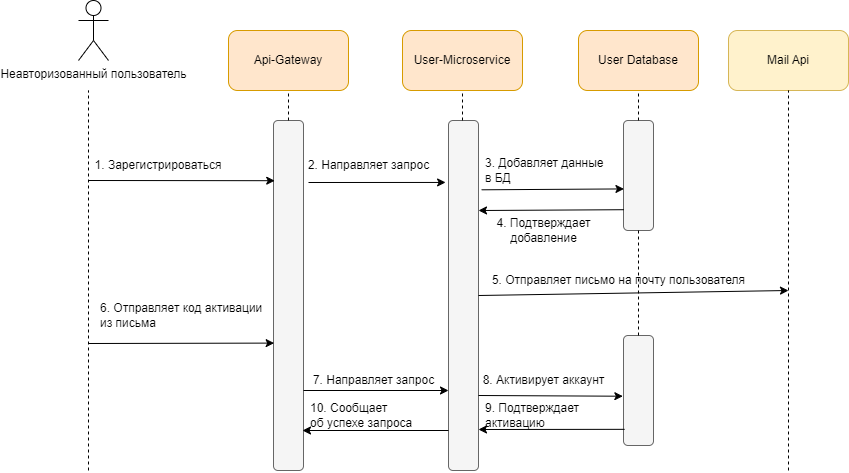

The diagram above was exported from draw.io. Its source (the exported page's mxGraphModel, read from the mxfile embedded in the PNG):
<mxGraphModel dx="1588" dy="904" grid="1" gridSize="10" guides="1" tooltips="1" connect="1" arrows="1" fold="1" page="1" pageScale="1" pageWidth="827" pageHeight="1169" background="#FFFFFF" math="0" shadow="0">
  <root>
    <mxCell id="0" />
    <mxCell id="1" parent="0" />
    <mxCell id="Pwd4NNdRbTUYbUkXZioy-37" value="" style="rounded=1;whiteSpace=wrap;html=1;fillColor=#f5f5f5;fontColor=#333333;strokeColor=#666666;" parent="1" vertex="1">
      <mxGeometry x="285" y="170" width="30" height="350" as="geometry" />
    </mxCell>
    <mxCell id="Pwd4NNdRbTUYbUkXZioy-38" value="" style="endArrow=none;dashed=1;html=1;rounded=0;entryX=0.5;entryY=1;entryDx=0;entryDy=0;" parent="1" edge="1">
      <mxGeometry width="50" height="50" relative="1" as="geometry">
        <mxPoint x="100" y="520" as="sourcePoint" />
        <mxPoint x="100" y="140" as="targetPoint" />
      </mxGeometry>
    </mxCell>
    <mxCell id="Pwd4NNdRbTUYbUkXZioy-40" value="Api-Gateway" style="rounded=1;whiteSpace=wrap;html=1;fillColor=#ffe6cc;strokeColor=#d79b00;" parent="1" vertex="1">
      <mxGeometry x="240" y="80" width="120" height="60" as="geometry" />
    </mxCell>
    <mxCell id="Pwd4NNdRbTUYbUkXZioy-41" value="Mail Api" style="rounded=1;whiteSpace=wrap;html=1;fillColor=#fff2cc;strokeColor=#d6b656;" parent="1" vertex="1">
      <mxGeometry x="740" y="80" width="120" height="60" as="geometry" />
    </mxCell>
    <mxCell id="Pwd4NNdRbTUYbUkXZioy-47" value="User-Microservice" style="rounded=1;whiteSpace=wrap;html=1;fillColor=#ffe6cc;strokeColor=#d79b00;" parent="1" vertex="1">
      <mxGeometry x="414" y="80" width="120" height="60" as="geometry" />
    </mxCell>
    <mxCell id="Pwd4NNdRbTUYbUkXZioy-48" value="" style="endArrow=none;dashed=1;html=1;rounded=0;entryX=0.5;entryY=1;entryDx=0;entryDy=0;exitX=0.5;exitY=0;exitDx=0;exitDy=0;" parent="1" source="Pwd4NNdRbTUYbUkXZioy-37" target="Pwd4NNdRbTUYbUkXZioy-40" edge="1">
      <mxGeometry width="50" height="50" relative="1" as="geometry">
        <mxPoint x="150" y="700" as="sourcePoint" />
        <mxPoint x="150" y="150" as="targetPoint" />
      </mxGeometry>
    </mxCell>
    <mxCell id="Pwd4NNdRbTUYbUkXZioy-49" value="" style="endArrow=classic;html=1;rounded=0;entryX=0.041;entryY=0.172;entryDx=0;entryDy=0;entryPerimeter=0;exitX=0;exitY=1;exitDx=0;exitDy=0;" parent="1" source="Pwd4NNdRbTUYbUkXZioy-50" target="Pwd4NNdRbTUYbUkXZioy-37" edge="1">
      <mxGeometry width="50" height="50" relative="1" as="geometry">
        <mxPoint x="140" y="230" as="sourcePoint" />
        <mxPoint x="250" y="360" as="targetPoint" />
      </mxGeometry>
    </mxCell>
    <mxCell id="Pwd4NNdRbTUYbUkXZioy-50" value="1. Зарегистрироваться" style="text;html=1;strokeColor=none;fillColor=none;align=center;verticalAlign=middle;whiteSpace=wrap;rounded=0;" parent="1" vertex="1">
      <mxGeometry x="100" y="200" width="140" height="30" as="geometry" />
    </mxCell>
    <mxCell id="Pwd4NNdRbTUYbUkXZioy-51" value="" style="rounded=1;whiteSpace=wrap;html=1;fillColor=#f5f5f5;fontColor=#333333;strokeColor=#666666;" parent="1" vertex="1">
      <mxGeometry x="460" y="170" width="30" height="350" as="geometry" />
    </mxCell>
    <mxCell id="Pwd4NNdRbTUYbUkXZioy-52" value="" style="endArrow=classic;html=1;rounded=0;entryX=-0.097;entryY=0.177;entryDx=0;entryDy=0;entryPerimeter=0;" parent="1" target="Pwd4NNdRbTUYbUkXZioy-51" edge="1">
      <mxGeometry width="50" height="50" relative="1" as="geometry">
        <mxPoint x="320" y="232" as="sourcePoint" />
        <mxPoint x="400" y="220" as="targetPoint" />
      </mxGeometry>
    </mxCell>
    <mxCell id="Pwd4NNdRbTUYbUkXZioy-53" value="2. Направляет запрос" style="text;html=1;align=center;verticalAlign=middle;resizable=0;points=[];autosize=1;strokeColor=none;fillColor=none;" parent="1" vertex="1">
      <mxGeometry x="310" y="200" width="140" height="30" as="geometry" />
    </mxCell>
    <mxCell id="Pwd4NNdRbTUYbUkXZioy-55" value="User Database" style="rounded=1;whiteSpace=wrap;html=1;fillColor=#ffe6cc;strokeColor=#d79b00;" parent="1" vertex="1">
      <mxGeometry x="590" y="80" width="120" height="60" as="geometry" />
    </mxCell>
    <mxCell id="Pwd4NNdRbTUYbUkXZioy-56" value="" style="rounded=1;whiteSpace=wrap;html=1;fillColor=#f5f5f5;fontColor=#333333;strokeColor=#666666;" parent="1" vertex="1">
      <mxGeometry x="635" y="170" width="30" height="110" as="geometry" />
    </mxCell>
    <mxCell id="Pwd4NNdRbTUYbUkXZioy-57" value="" style="endArrow=classic;html=1;rounded=0;entryX=0.015;entryY=0.622;entryDx=0;entryDy=0;exitX=1.105;exitY=0.198;exitDx=0;exitDy=0;exitPerimeter=0;entryPerimeter=0;" parent="1" source="Pwd4NNdRbTUYbUkXZioy-51" target="Pwd4NNdRbTUYbUkXZioy-56" edge="1">
      <mxGeometry width="50" height="50" relative="1" as="geometry">
        <mxPoint x="530" y="290" as="sourcePoint" />
        <mxPoint x="667" y="290" as="targetPoint" />
      </mxGeometry>
    </mxCell>
    <mxCell id="Pwd4NNdRbTUYbUkXZioy-58" value="3. Добавляет данные &lt;br&gt;в БД" style="text;html=1;align=left;verticalAlign=middle;resizable=0;points=[];autosize=1;strokeColor=none;fillColor=none;" parent="1" vertex="1">
      <mxGeometry x="495" y="200" width="140" height="40" as="geometry" />
    </mxCell>
    <mxCell id="Pwd4NNdRbTUYbUkXZioy-59" value="" style="endArrow=classic;html=1;rounded=0;exitX=0.015;exitY=0.811;exitDx=0;exitDy=0;exitPerimeter=0;" parent="1" source="Pwd4NNdRbTUYbUkXZioy-56" edge="1">
      <mxGeometry width="50" height="50" relative="1" as="geometry">
        <mxPoint x="540" y="350" as="sourcePoint" />
        <mxPoint x="490" y="260" as="targetPoint" />
      </mxGeometry>
    </mxCell>
    <mxCell id="Pwd4NNdRbTUYbUkXZioy-60" value="4. Подтверждает &lt;br&gt;добавление" style="text;html=1;align=center;verticalAlign=middle;resizable=0;points=[];autosize=1;strokeColor=none;fillColor=none;" parent="1" vertex="1">
      <mxGeometry x="495" y="260" width="120" height="40" as="geometry" />
    </mxCell>
    <mxCell id="Pwd4NNdRbTUYbUkXZioy-62" value="" style="endArrow=none;dashed=1;html=1;rounded=0;entryX=0.5;entryY=1;entryDx=0;entryDy=0;" parent="1" target="Pwd4NNdRbTUYbUkXZioy-41" edge="1">
      <mxGeometry width="50" height="50" relative="1" as="geometry">
        <mxPoint x="800" y="520" as="sourcePoint" />
        <mxPoint x="790" y="200" as="targetPoint" />
      </mxGeometry>
    </mxCell>
    <mxCell id="Pwd4NNdRbTUYbUkXZioy-63" value="" style="endArrow=none;dashed=1;html=1;rounded=0;entryX=0.5;entryY=1;entryDx=0;entryDy=0;exitX=0.5;exitY=0;exitDx=0;exitDy=0;" parent="1" source="Pwd4NNdRbTUYbUkXZioy-56" target="Pwd4NNdRbTUYbUkXZioy-55" edge="1">
      <mxGeometry width="50" height="50" relative="1" as="geometry">
        <mxPoint x="720" y="230" as="sourcePoint" />
        <mxPoint x="720" y="180" as="targetPoint" />
      </mxGeometry>
    </mxCell>
    <mxCell id="Pwd4NNdRbTUYbUkXZioy-64" value="" style="endArrow=none;dashed=1;html=1;rounded=0;entryX=0.5;entryY=1;entryDx=0;entryDy=0;" parent="1" target="Pwd4NNdRbTUYbUkXZioy-47" edge="1">
      <mxGeometry width="50" height="50" relative="1" as="geometry">
        <mxPoint x="474" y="170" as="sourcePoint" />
        <mxPoint x="564.62" y="150" as="targetPoint" />
      </mxGeometry>
    </mxCell>
    <mxCell id="Pwd4NNdRbTUYbUkXZioy-65" value="" style="endArrow=classic;html=1;rounded=0;exitX=1;exitY=0.5;exitDx=0;exitDy=0;" parent="1" source="Pwd4NNdRbTUYbUkXZioy-51" edge="1">
      <mxGeometry width="50" height="50" relative="1" as="geometry">
        <mxPoint x="620" y="340" as="sourcePoint" />
        <mxPoint x="800" y="340" as="targetPoint" />
      </mxGeometry>
    </mxCell>
    <mxCell id="Pwd4NNdRbTUYbUkXZioy-66" value="5. Отправляет письмо на почту пользователя" style="text;html=1;align=center;verticalAlign=middle;resizable=0;points=[];autosize=1;strokeColor=none;fillColor=none;" parent="1" vertex="1">
      <mxGeometry x="490" y="315" width="280" height="30" as="geometry" />
    </mxCell>
    <mxCell id="Pwd4NNdRbTUYbUkXZioy-67" value="" style="endArrow=classic;html=1;rounded=0;entryX=0.022;entryY=0.636;entryDx=0;entryDy=0;entryPerimeter=0;" parent="1" target="Pwd4NNdRbTUYbUkXZioy-37" edge="1">
      <mxGeometry width="50" height="50" relative="1" as="geometry">
        <mxPoint x="100" y="393" as="sourcePoint" />
        <mxPoint x="250" y="520" as="targetPoint" />
      </mxGeometry>
    </mxCell>
    <mxCell id="Pwd4NNdRbTUYbUkXZioy-68" value="6. Отправляет код активации &lt;br&gt;из письма" style="text;html=1;align=left;verticalAlign=middle;resizable=0;points=[];autosize=1;strokeColor=none;fillColor=none;" parent="1" vertex="1">
      <mxGeometry x="110" y="345" width="190" height="40" as="geometry" />
    </mxCell>
    <mxCell id="Pwd4NNdRbTUYbUkXZioy-69" value="" style="endArrow=classic;html=1;rounded=0;" parent="1" edge="1">
      <mxGeometry width="50" height="50" relative="1" as="geometry">
        <mxPoint x="315" y="440" as="sourcePoint" />
        <mxPoint x="460" y="440" as="targetPoint" />
      </mxGeometry>
    </mxCell>
    <mxCell id="Pwd4NNdRbTUYbUkXZioy-70" value="7. Направляет запрос" style="text;html=1;align=center;verticalAlign=middle;resizable=0;points=[];autosize=1;strokeColor=none;fillColor=none;" parent="1" vertex="1">
      <mxGeometry x="315" y="415" width="140" height="30" as="geometry" />
    </mxCell>
    <mxCell id="Pwd4NNdRbTUYbUkXZioy-71" value="" style="endArrow=classic;html=1;rounded=0;entryX=-0.022;entryY=0.552;entryDx=0;entryDy=0;entryPerimeter=0;" parent="1" target="Pwd4NNdRbTUYbUkXZioy-72" edge="1">
      <mxGeometry width="50" height="50" relative="1" as="geometry">
        <mxPoint x="490" y="445" as="sourcePoint" />
        <mxPoint x="630" y="445" as="targetPoint" />
      </mxGeometry>
    </mxCell>
    <mxCell id="Pwd4NNdRbTUYbUkXZioy-72" value="" style="rounded=1;whiteSpace=wrap;html=1;fillColor=#f5f5f5;fontColor=#333333;strokeColor=#666666;" parent="1" vertex="1">
      <mxGeometry x="635" y="385" width="30" height="110" as="geometry" />
    </mxCell>
    <mxCell id="Pwd4NNdRbTUYbUkXZioy-73" value="8. Активирует аккаунт" style="text;html=1;align=center;verticalAlign=middle;resizable=0;points=[];autosize=1;strokeColor=none;fillColor=none;" parent="1" vertex="1">
      <mxGeometry x="480" y="415" width="150" height="30" as="geometry" />
    </mxCell>
    <mxCell id="Pwd4NNdRbTUYbUkXZioy-74" value="" style="endArrow=classic;html=1;rounded=0;exitX=0.036;exitY=0.853;exitDx=0;exitDy=0;exitPerimeter=0;" parent="1" source="Pwd4NNdRbTUYbUkXZioy-72" edge="1">
      <mxGeometry width="50" height="50" relative="1" as="geometry">
        <mxPoint x="630" y="480" as="sourcePoint" />
        <mxPoint x="490" y="479" as="targetPoint" />
      </mxGeometry>
    </mxCell>
    <mxCell id="Pwd4NNdRbTUYbUkXZioy-75" value="9. Подтверждает &lt;br&gt;активацию" style="text;html=1;align=left;verticalAlign=middle;resizable=0;points=[];autosize=1;strokeColor=none;fillColor=none;" parent="1" vertex="1">
      <mxGeometry x="495" y="445" width="120" height="40" as="geometry" />
    </mxCell>
    <mxCell id="Pwd4NNdRbTUYbUkXZioy-76" value="" style="endArrow=none;dashed=1;html=1;rounded=0;entryX=0.5;entryY=1;entryDx=0;entryDy=0;exitX=0.5;exitY=0;exitDx=0;exitDy=0;" parent="1" source="Pwd4NNdRbTUYbUkXZioy-72" target="Pwd4NNdRbTUYbUkXZioy-56" edge="1">
      <mxGeometry width="50" height="50" relative="1" as="geometry">
        <mxPoint x="660" y="180" as="sourcePoint" />
        <mxPoint x="660" y="150" as="targetPoint" />
      </mxGeometry>
    </mxCell>
    <mxCell id="Pwd4NNdRbTUYbUkXZioy-77" value="" style="endArrow=classic;html=1;rounded=0;exitX=0.036;exitY=0.853;exitDx=0;exitDy=0;exitPerimeter=0;" parent="1" edge="1">
      <mxGeometry width="50" height="50" relative="1" as="geometry">
        <mxPoint x="460" y="480" as="sourcePoint" />
        <mxPoint x="314" y="480" as="targetPoint" />
      </mxGeometry>
    </mxCell>
    <mxCell id="Pwd4NNdRbTUYbUkXZioy-78" value="10. Сообщает &lt;br&gt;об успехе запроса" style="text;html=1;align=left;verticalAlign=middle;resizable=0;points=[];autosize=1;strokeColor=none;fillColor=none;" parent="1" vertex="1">
      <mxGeometry x="320" y="445" width="130" height="40" as="geometry" />
    </mxCell>
    <mxCell id="UqNPkPErmthGnUhTnFv1-1" value="Неавторизованный пользователь" style="shape=umlActor;verticalLabelPosition=bottom;verticalAlign=top;html=1;outlineConnect=0;" vertex="1" parent="1">
      <mxGeometry x="90" y="50" width="30" height="60" as="geometry" />
    </mxCell>
  </root>
</mxGraphModel>